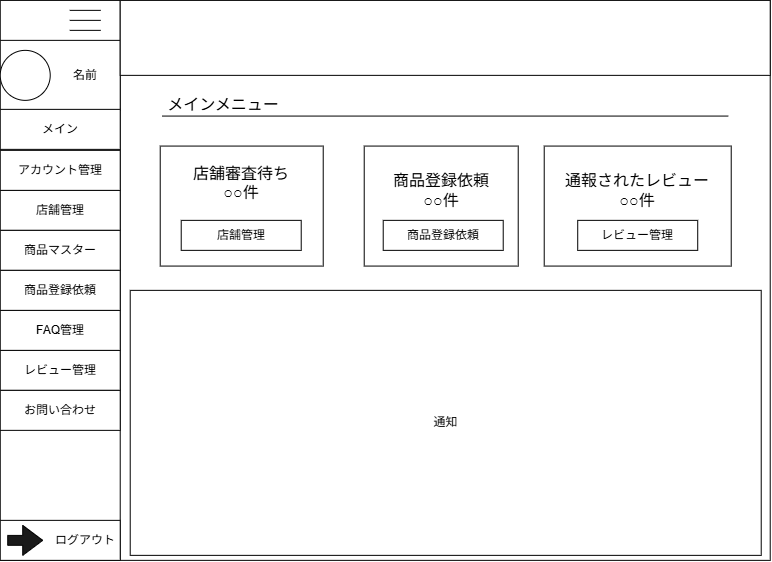

The diagram above was exported from draw.io. Its source (the exported page's mxGraphModel, read from the mxfile embedded in the PNG):
<mxGraphModel dx="-766" dy="-83" grid="1" gridSize="10" guides="1" tooltips="1" connect="1" arrows="1" fold="1" page="1" pageScale="1" pageWidth="827" pageHeight="1169" math="0" shadow="0">
  <root>
    <mxCell id="0" />
    <mxCell id="1" parent="0" />
    <mxCell id="FUXZpGqvT5efaGCcHkwH-33" parent="1" style="rounded=0;whiteSpace=wrap;html=1;" value="" vertex="1">
      <mxGeometry height="560" width="770" x="1696.7246376811595" y="1937.8593350383633" as="geometry" />
    </mxCell>
    <mxCell id="FUXZpGqvT5efaGCcHkwH-34" parent="1" style="rounded=0;whiteSpace=wrap;html=1;" value="" vertex="1">
      <mxGeometry height="560" width="120" x="1696.7246376811595" y="1937.8593350383633" as="geometry" />
    </mxCell>
    <mxCell id="FUXZpGqvT5efaGCcHkwH-35" parent="1" style="rounded=0;whiteSpace=wrap;html=1;" value="" vertex="1">
      <mxGeometry height="70" width="120" x="1696.7246376811595" y="1977.8593350383633" as="geometry" />
    </mxCell>
    <mxCell id="FUXZpGqvT5efaGCcHkwH-36" parent="1" style="shape=partialRectangle;whiteSpace=wrap;html=1;right=0;top=0;bottom=0;fillColor=none;routingCenterX=-0.5;rotation=90;" value="" vertex="1">
      <mxGeometry height="30" width="10" x="1776.7246376811595" y="1937.8593350383633" as="geometry" />
    </mxCell>
    <mxCell id="FUXZpGqvT5efaGCcHkwH-37" parent="1" style="shape=partialRectangle;whiteSpace=wrap;html=1;right=0;top=0;bottom=0;fillColor=none;routingCenterX=-0.5;rotation=90;" value="" vertex="1">
      <mxGeometry height="30" width="10" x="1776.7246376811595" y="1947.8593350383633" as="geometry" />
    </mxCell>
    <mxCell id="FUXZpGqvT5efaGCcHkwH-38" parent="1" style="shape=partialRectangle;whiteSpace=wrap;html=1;right=0;top=0;bottom=0;fillColor=none;routingCenterX=-0.5;rotation=90;" value="" vertex="1">
      <mxGeometry height="30" width="10" x="1776.7246376811595" y="1957.8593350383633" as="geometry" />
    </mxCell>
    <mxCell id="FUXZpGqvT5efaGCcHkwH-39" parent="1" style="ellipse;whiteSpace=wrap;html=1;shapeInside=1;aspect=fixed;" value="" vertex="1">
      <mxGeometry height="50" width="50" x="1696.7246376811595" y="1987.8593350383633" as="geometry" />
    </mxCell>
    <mxCell id="FUXZpGqvT5efaGCcHkwH-40" parent="1" style="rounded=0;whiteSpace=wrap;html=1;" value="メイン" vertex="1">
      <mxGeometry height="40" width="120" x="1696.7246376811595" y="2046.8593350383633" as="geometry" />
    </mxCell>
    <mxCell id="FUXZpGqvT5efaGCcHkwH-41" parent="1" style="rounded=0;whiteSpace=wrap;html=1;" value="店舗管理" vertex="1">
      <mxGeometry height="40" width="120" x="1696.7246376811595" y="2127.8593350383635" as="geometry" />
    </mxCell>
    <mxCell id="FUXZpGqvT5efaGCcHkwH-42" parent="1" style="rounded=0;whiteSpace=wrap;html=1;" value="アカウント管理" vertex="1">
      <mxGeometry height="40" width="120" x="1696.7246376811595" y="2087.8593350383635" as="geometry" />
    </mxCell>
    <mxCell id="FUXZpGqvT5efaGCcHkwH-43" parent="1" style="rounded=0;whiteSpace=wrap;html=1;" value="レビュー管理" vertex="1">
      <mxGeometry height="40" width="120" x="1696.7246376811595" y="2287.8593350383635" as="geometry" />
    </mxCell>
    <mxCell id="FUXZpGqvT5efaGCcHkwH-44" parent="1" style="rounded=0;whiteSpace=wrap;html=1;" value="FAQ管理" vertex="1">
      <mxGeometry height="40" width="120" x="1696.7246376811595" y="2247.8593350383635" as="geometry" />
    </mxCell>
    <mxCell id="FUXZpGqvT5efaGCcHkwH-45" parent="1" style="rounded=0;whiteSpace=wrap;html=1;" value="商品マスター" vertex="1">
      <mxGeometry height="40" width="120" x="1696.7246376811595" y="2167.8593350383635" as="geometry" />
    </mxCell>
    <mxCell id="FUXZpGqvT5efaGCcHkwH-46" parent="1" style="rounded=0;whiteSpace=wrap;html=1;" value="" vertex="1">
      <mxGeometry height="40" width="120" x="1696.7246376811595" y="2457.8593350383635" as="geometry" />
    </mxCell>
    <mxCell id="FUXZpGqvT5efaGCcHkwH-47" parent="1" style="text;html=1;whiteSpace=wrap;strokeColor=none;fillColor=none;align=center;verticalAlign=middle;rounded=0;" value="ログアウト" vertex="1">
      <mxGeometry height="40" width="70" x="1746.7246376811595" y="2457.8593350383635" as="geometry" />
    </mxCell>
    <mxCell id="FUXZpGqvT5efaGCcHkwH-48" parent="1" style="html=1;shadow=0;dashed=0;align=center;verticalAlign=middle;shape=mxgraph.arrows2.arrow;dy=0.67;dx=20;notch=0;fillColor=#1A1A1A;" value="" vertex="1">
      <mxGeometry height="30" width="35" x="1704.2246376811595" y="2462.8593350383635" as="geometry" />
    </mxCell>
    <mxCell id="FUXZpGqvT5efaGCcHkwH-49" parent="1" style="rounded=0;whiteSpace=wrap;html=1;" value="お問い合わせ" vertex="1">
      <mxGeometry height="40" width="120" x="1696.7246376811595" y="2327.8593350383635" as="geometry" />
    </mxCell>
    <mxCell id="FUXZpGqvT5efaGCcHkwH-50" parent="1" style="rounded=0;whiteSpace=wrap;html=1;" value="商品登録依頼" vertex="1">
      <mxGeometry height="40" width="120" x="1696.7246376811595" y="2207.8593350383635" as="geometry" />
    </mxCell>
    <mxCell id="FUXZpGqvT5efaGCcHkwH-51" parent="1" style="rounded=0;whiteSpace=wrap;html=1;" value="" vertex="1">
      <mxGeometry height="75" width="650" x="1816.7246376811595" y="1937.8593350383633" as="geometry" />
    </mxCell>
    <mxCell id="FUXZpGqvT5efaGCcHkwH-52" parent="1" style="rounded=0;whiteSpace=wrap;html=1;" value="通知" vertex="1">
      <mxGeometry height="265" width="631" x="1826.7246376811595" y="2227.8593350383635" as="geometry" />
    </mxCell>
    <mxCell id="FUXZpGqvT5efaGCcHkwH-53" parent="1" style="rounded=0;whiteSpace=wrap;html=1;" value="&lt;div&gt;&lt;br&gt;&lt;/div&gt;" vertex="1">
      <mxGeometry height="120" width="163" x="1856.7246376811595" y="2083.5652173913045" as="geometry" />
    </mxCell>
    <mxCell id="FUXZpGqvT5efaGCcHkwH-54" parent="1" style="rounded=0;whiteSpace=wrap;html=1;" value="" vertex="1">
      <mxGeometry height="120" width="154" x="2060.7246376811595" y="2083.5652173913045" as="geometry" />
    </mxCell>
    <mxCell id="FUXZpGqvT5efaGCcHkwH-55" parent="1" style="rounded=0;whiteSpace=wrap;html=1;" value="" vertex="1">
      <mxGeometry height="120" width="187" x="2240.7246376811595" y="2083.5652173913045" as="geometry" />
    </mxCell>
    <mxCell id="FUXZpGqvT5efaGCcHkwH-56" parent="1" style="text;html=1;whiteSpace=wrap;strokeColor=none;fillColor=none;align=center;verticalAlign=middle;rounded=0;autosize=1;resizable=0;" value="名前" vertex="1">
      <mxGeometry height="30" width="50" x="1756.7246376811595" y="1997.8593350383633" as="geometry" />
    </mxCell>
    <mxCell id="FUXZpGqvT5efaGCcHkwH-57" parent="1" style="rounded=0;whiteSpace=wrap;html=1;" value="店舗管理" vertex="1">
      <mxGeometry height="30" width="120" x="1877.7246376811595" y="2157.8552173913044" as="geometry" />
    </mxCell>
    <mxCell id="FUXZpGqvT5efaGCcHkwH-58" parent="1" style="text;html=1;whiteSpace=wrap;strokeColor=none;fillColor=none;align=center;verticalAlign=middle;rounded=0;autosize=1;resizable=0;" value="&lt;font style=&quot;font-size: 16px;&quot;&gt;店舗審査待ち&lt;br&gt;○○件&lt;/font&gt;&lt;div&gt;&lt;br&gt;&lt;/div&gt;" vertex="1">
      <mxGeometry height="70" width="120" x="1877.7246376811595" y="2092.8552173913044" as="geometry" />
    </mxCell>
    <mxCell id="FUXZpGqvT5efaGCcHkwH-59" parent="1" style="text;html=1;whiteSpace=wrap;strokeColor=none;fillColor=none;align=center;verticalAlign=middle;rounded=0;autosize=1;resizable=0;" value="&lt;font style=&quot;font-size: 16px;&quot;&gt;商品登録依頼&lt;br&gt;○○件&lt;/font&gt;" vertex="1">
      <mxGeometry height="50" width="120" x="2077.7246376811595" y="2102.8552173913044" as="geometry" />
    </mxCell>
    <mxCell id="FUXZpGqvT5efaGCcHkwH-60" parent="1" style="rounded=0;whiteSpace=wrap;html=1;" value="商品登録依頼" vertex="1">
      <mxGeometry height="30" width="120" x="2079.7246376811595" y="2157.8552173913044" as="geometry" />
    </mxCell>
    <mxCell id="FUXZpGqvT5efaGCcHkwH-61" parent="1" style="text;html=1;whiteSpace=wrap;strokeColor=none;fillColor=none;align=center;verticalAlign=middle;rounded=0;autosize=1;resizable=0;" value="&lt;font style=&quot;font-size: 16px;&quot;&gt;通報されたレビュー&lt;br&gt;○○件&lt;/font&gt;" vertex="1">
      <mxGeometry height="50" width="170" x="2249.2246376811595" y="2102.8552173913044" as="geometry" />
    </mxCell>
    <mxCell id="FUXZpGqvT5efaGCcHkwH-62" parent="1" style="rounded=0;whiteSpace=wrap;html=1;" value="レビュー管理" vertex="1">
      <mxGeometry height="30" width="120" x="2274.2246376811595" y="2157.8552173913044" as="geometry" />
    </mxCell>
    <mxCell id="FUXZpGqvT5efaGCcHkwH-63" parent="1" style="text;html=1;whiteSpace=wrap;strokeColor=none;fillColor=none;align=center;verticalAlign=middle;rounded=0;autosize=1;resizable=0;" value="&lt;span style=&quot;font-size: 16px;&quot;&gt;メインメニュー&lt;/span&gt;&lt;br&gt;&lt;div&gt;&lt;br&gt;&lt;/div&gt;" vertex="1">
      <mxGeometry height="50" width="140" x="1849.7246376811595" y="2023.5652173913045" as="geometry" />
    </mxCell>
    <mxCell id="FUXZpGqvT5efaGCcHkwH-64" edge="1" parent="1" style="endArrow=none;html=1;rounded=0;fontSize=12;startSize=8;endSize=8;curved=1;" value="">
      <mxGeometry height="50" relative="1" width="50" as="geometry">
        <mxPoint x="1858.7246376811595" y="2053.5652173913045" as="sourcePoint" />
        <mxPoint x="2424.7246376811595" y="2053.5652173913045" as="targetPoint" />
      </mxGeometry>
    </mxCell>
  </root>
</mxGraphModel>